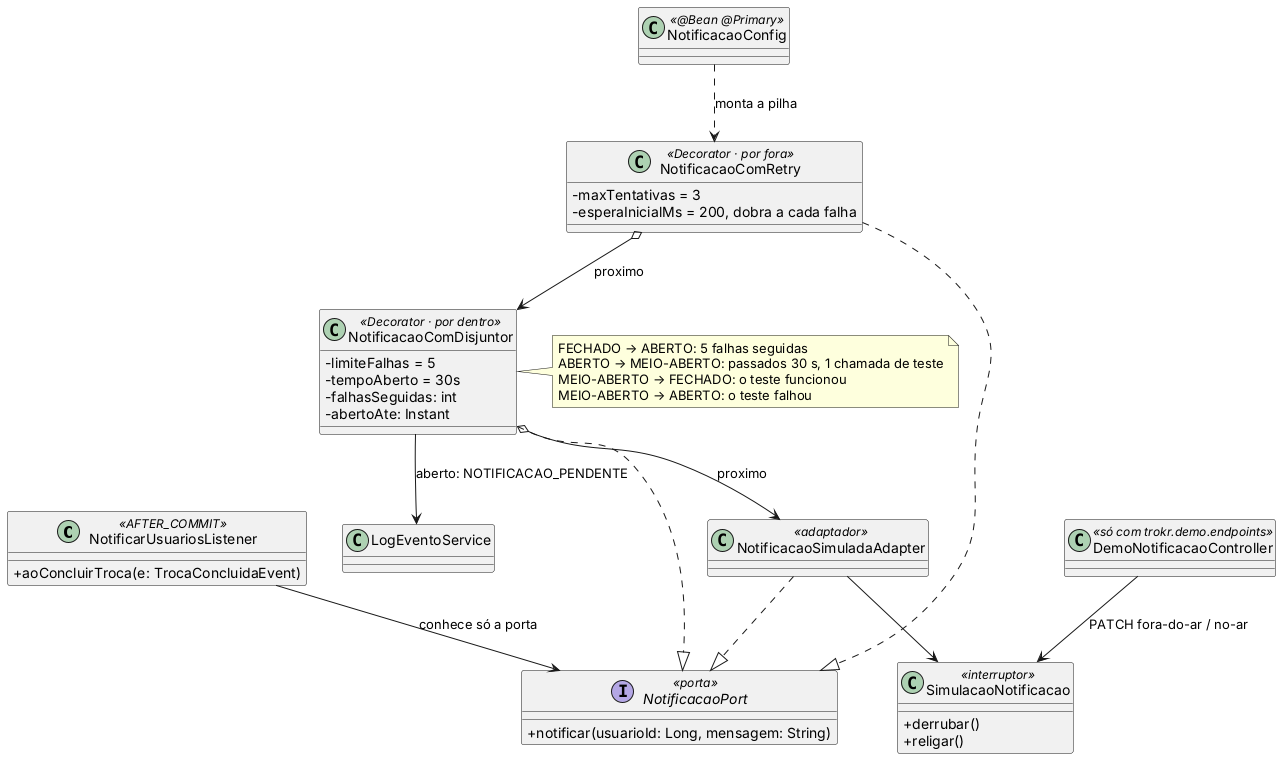

The diagram above was rendered by PlantUML. Its source (embedded in the PNG):
@startuml
' Aula 13 — Tolerância a falhas: Hexagonal + Decorator + disjuntor (visão focada).
skinparam classAttributeIconSize 0

class NotificarUsuariosListener <<AFTER_COMMIT>> {
  + aoConcluirTroca(e: TrocaConcluidaEvent)
}
interface NotificacaoPort <<porta>> {
  + notificar(usuarioId: Long, mensagem: String)
}
class NotificacaoComRetry <<Decorator · por fora>> {
  - maxTentativas = 3
  - esperaInicialMs = 200, dobra a cada falha
}
class NotificacaoComDisjuntor <<Decorator · por dentro>> {
  - limiteFalhas = 5
  - tempoAberto = 30s
  - falhasSeguidas: int
  - abertoAte: Instant
}
class NotificacaoSimuladaAdapter <<adaptador>>
class SimulacaoNotificacao <<interruptor>> {
  + derrubar()
  + religar()
}
class DemoNotificacaoController <<só com trokr.demo.endpoints>>
class NotificacaoConfig <<@Bean @Primary>>
class LogEventoService

NotificarUsuariosListener --> NotificacaoPort : conhece só a porta
NotificacaoComRetry ..|> NotificacaoPort
NotificacaoComDisjuntor ..|> NotificacaoPort
NotificacaoSimuladaAdapter ..|> NotificacaoPort
NotificacaoComRetry o--> NotificacaoComDisjuntor : proximo
NotificacaoComDisjuntor o--> NotificacaoSimuladaAdapter : proximo
NotificacaoComDisjuntor --> LogEventoService : aberto: NOTIFICACAO_PENDENTE
NotificacaoSimuladaAdapter --> SimulacaoNotificacao
DemoNotificacaoController --> SimulacaoNotificacao : PATCH fora-do-ar / no-ar
NotificacaoConfig ..> NotificacaoComRetry : monta a pilha

note right of NotificacaoComDisjuntor
  FECHADO → ABERTO: 5 falhas seguidas
  ABERTO → MEIO-ABERTO: passados 30 s, 1 chamada de teste
  MEIO-ABERTO → FECHADO: o teste funcionou
  MEIO-ABERTO → ABERTO: o teste falhou
end note
@enduml